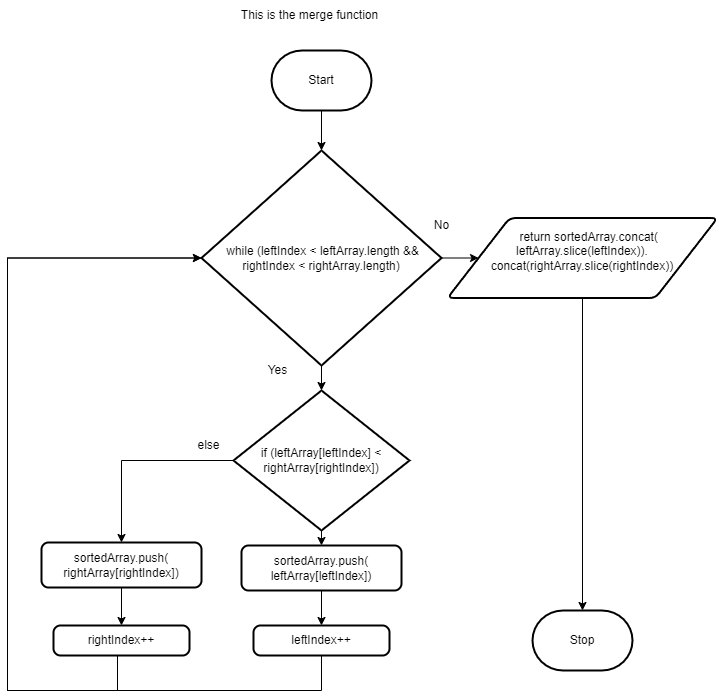

The diagram above was exported from draw.io. Its source (the exported page's mxGraphModel, read from the mxfile embedded in the PNG):
<mxGraphModel dx="1810" dy="1097" grid="1" gridSize="10" guides="1" tooltips="1" connect="1" arrows="1" fold="1" page="1" pageScale="1" pageWidth="827" pageHeight="1169" math="0" shadow="0">
  <root>
    <mxCell id="0" />
    <mxCell id="1" parent="0" />
    <mxCell id="20" style="edgeStyle=none;html=1;" edge="1" parent="1" source="3" target="6">
      <mxGeometry relative="1" as="geometry" />
    </mxCell>
    <mxCell id="3" value="Start" style="strokeWidth=2;html=1;shape=mxgraph.flowchart.terminator;whiteSpace=wrap;" vertex="1" parent="1">
      <mxGeometry x="364" y="70" width="100" height="60" as="geometry" />
    </mxCell>
    <mxCell id="22" style="edgeStyle=none;html=1;exitX=1;exitY=0.5;exitDx=0;exitDy=0;exitPerimeter=0;" edge="1" parent="1" source="6" target="21">
      <mxGeometry relative="1" as="geometry" />
    </mxCell>
    <mxCell id="26" style="edgeStyle=none;html=1;exitX=0.5;exitY=1;exitDx=0;exitDy=0;exitPerimeter=0;" edge="1" parent="1" source="6" target="24">
      <mxGeometry relative="1" as="geometry" />
    </mxCell>
    <mxCell id="6" value="&amp;nbsp;while (leftIndex &amp;lt; leftArray.length &amp;amp;&amp;amp; rightIndex &amp;lt; rightArray.length)" style="strokeWidth=2;html=1;shape=mxgraph.flowchart.decision;whiteSpace=wrap;" vertex="1" parent="1">
      <mxGeometry x="294" y="170" width="240" height="215" as="geometry" />
    </mxCell>
    <mxCell id="19" value="Stop" style="strokeWidth=2;html=1;shape=mxgraph.flowchart.terminator;whiteSpace=wrap;" vertex="1" parent="1">
      <mxGeometry x="625" y="630" width="100" height="60" as="geometry" />
    </mxCell>
    <mxCell id="31" style="edgeStyle=none;html=1;" edge="1" parent="1" source="21" target="19">
      <mxGeometry relative="1" as="geometry" />
    </mxCell>
    <mxCell id="21" value="&lt;div&gt;&amp;nbsp; &amp;nbsp; return sortedArray.concat(&lt;/div&gt;&lt;div&gt;leftArray.slice(leftIndex)).&lt;/div&gt;&lt;div&gt;concat(rightArray.slice(rightIndex))&lt;/div&gt;&lt;div&gt;&lt;br&gt;&lt;/div&gt;" style="shape=parallelogram;html=1;strokeWidth=2;perimeter=parallelogramPerimeter;whiteSpace=wrap;rounded=1;arcSize=12;size=0.23;" vertex="1" parent="1">
      <mxGeometry x="540" y="237.5" width="270" height="80" as="geometry" />
    </mxCell>
    <mxCell id="23" value="No" style="text;html=1;align=center;verticalAlign=middle;resizable=0;points=[];autosize=1;strokeColor=none;fillColor=none;rotation=0;" vertex="1" parent="1">
      <mxGeometry x="514" y="230" width="40" height="30" as="geometry" />
    </mxCell>
    <mxCell id="28" style="edgeStyle=none;html=1;" edge="1" parent="1" source="24" target="27">
      <mxGeometry relative="1" as="geometry" />
    </mxCell>
    <mxCell id="33" style="edgeStyle=orthogonalEdgeStyle;html=1;entryX=0.5;entryY=0;entryDx=0;entryDy=0;rounded=0;" edge="1" parent="1" source="24" target="35">
      <mxGeometry relative="1" as="geometry">
        <mxPoint x="250" y="480.0000000000002" as="targetPoint" />
      </mxGeometry>
    </mxCell>
    <mxCell id="24" value="if (leftArray[leftIndex] &amp;lt; rightArray[rightIndex])" style="strokeWidth=2;html=1;shape=mxgraph.flowchart.decision;whiteSpace=wrap;" vertex="1" parent="1">
      <mxGeometry x="326" y="410" width="176" height="140" as="geometry" />
    </mxCell>
    <mxCell id="30" value="" style="edgeStyle=none;html=1;" edge="1" parent="1" source="27" target="29">
      <mxGeometry relative="1" as="geometry" />
    </mxCell>
    <mxCell id="27" value="&lt;div&gt;sortedArray.push(&lt;/div&gt;&lt;div&gt;leftArray[leftIndex])&lt;/div&gt;" style="rounded=1;whiteSpace=wrap;html=1;absoluteArcSize=1;arcSize=14;strokeWidth=2;" vertex="1" parent="1">
      <mxGeometry x="334" y="565" width="160" height="45" as="geometry" />
    </mxCell>
    <mxCell id="39" style="edgeStyle=orthogonalEdgeStyle;rounded=0;html=1;entryX=0;entryY=0.5;entryDx=0;entryDy=0;entryPerimeter=0;" edge="1" parent="1" source="29" target="6">
      <mxGeometry relative="1" as="geometry">
        <Array as="points">
          <mxPoint x="414" y="710" />
          <mxPoint x="100" y="710" />
          <mxPoint x="100" y="278" />
        </Array>
      </mxGeometry>
    </mxCell>
    <mxCell id="29" value="&lt;div&gt;leftIndex++&lt;/div&gt;" style="rounded=1;whiteSpace=wrap;html=1;absoluteArcSize=1;arcSize=14;strokeWidth=2;" vertex="1" parent="1">
      <mxGeometry x="346" y="645" width="136" height="30" as="geometry" />
    </mxCell>
    <mxCell id="32" value="Yes" style="text;html=1;align=center;verticalAlign=middle;resizable=0;points=[];autosize=1;strokeColor=none;fillColor=none;" vertex="1" parent="1">
      <mxGeometry x="350" y="375" width="40" height="30" as="geometry" />
    </mxCell>
    <mxCell id="34" value="else" style="text;html=1;align=center;verticalAlign=middle;resizable=0;points=[];autosize=1;strokeColor=none;fillColor=none;" vertex="1" parent="1">
      <mxGeometry x="276" y="450" width="50" height="30" as="geometry" />
    </mxCell>
    <mxCell id="37" value="" style="edgeStyle=orthogonalEdgeStyle;rounded=0;html=1;" edge="1" parent="1" source="35" target="36">
      <mxGeometry relative="1" as="geometry" />
    </mxCell>
    <mxCell id="35" value="&lt;div&gt;sortedArray.push(&lt;/div&gt;&lt;div&gt;rightArray[rightIndex])&lt;/div&gt;" style="rounded=1;whiteSpace=wrap;html=1;absoluteArcSize=1;arcSize=14;strokeWidth=2;" vertex="1" parent="1">
      <mxGeometry x="134" y="562" width="160" height="45" as="geometry" />
    </mxCell>
    <mxCell id="38" style="edgeStyle=orthogonalEdgeStyle;rounded=0;html=1;entryX=0;entryY=0.5;entryDx=0;entryDy=0;entryPerimeter=0;" edge="1" parent="1" source="36" target="6">
      <mxGeometry relative="1" as="geometry">
        <Array as="points">
          <mxPoint x="210" y="710" />
          <mxPoint x="100" y="710" />
          <mxPoint x="100" y="278" />
        </Array>
      </mxGeometry>
    </mxCell>
    <mxCell id="36" value="&lt;div&gt;rightIndex++&lt;/div&gt;" style="rounded=1;whiteSpace=wrap;html=1;absoluteArcSize=1;arcSize=14;strokeWidth=2;" vertex="1" parent="1">
      <mxGeometry x="146" y="645" width="136" height="30" as="geometry" />
    </mxCell>
    <mxCell id="40" value="This is the merge function" style="text;html=1;align=center;verticalAlign=middle;resizable=0;points=[];autosize=1;strokeColor=none;fillColor=none;" vertex="1" parent="1">
      <mxGeometry x="322" y="20" width="160" height="30" as="geometry" />
    </mxCell>
  </root>
</mxGraphModel>